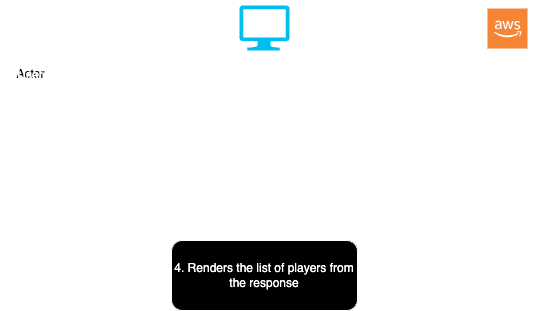

The diagram above was exported from draw.io. Its source (the exported page's mxGraphModel, read from the mxfile embedded in the PNG):
<mxGraphModel dx="1026" dy="651" grid="1" gridSize="10" guides="1" tooltips="1" connect="1" arrows="1" fold="1" page="1" pageScale="1" pageWidth="827" pageHeight="1169" background="none" math="0" shadow="0">
  <root>
    <mxCell id="0" />
    <mxCell id="1" parent="0" />
    <mxCell id="GoG826L9jIJSFtWk2_07-3" value="" style="endArrow=none;html=1;rounded=0;strokeColor=#FFFFFF;strokeWidth=5;" edge="1" parent="1">
      <mxGeometry width="50" height="50" relative="1" as="geometry">
        <mxPoint x="80" y="320" as="sourcePoint" />
        <mxPoint x="80" y="110" as="targetPoint" />
      </mxGeometry>
    </mxCell>
    <mxCell id="GoG826L9jIJSFtWk2_07-4" value="" style="endArrow=none;html=1;rounded=0;strokeColor=#FFFFFF;strokeWidth=5;" edge="1" parent="1" source="GoG826L9jIJSFtWk2_07-22">
      <mxGeometry width="50" height="50" relative="1" as="geometry">
        <mxPoint x="320" y="630" as="sourcePoint" />
        <mxPoint x="318" y="110" as="targetPoint" />
      </mxGeometry>
    </mxCell>
    <mxCell id="GoG826L9jIJSFtWk2_07-5" value="" style="endArrow=none;html=1;rounded=0;strokeColor=#FFFFFF;strokeWidth=5;" edge="1" parent="1">
      <mxGeometry width="50" height="50" relative="1" as="geometry">
        <mxPoint x="558" y="320" as="sourcePoint" />
        <mxPoint x="558" y="111" as="targetPoint" />
      </mxGeometry>
    </mxCell>
    <mxCell id="GoG826L9jIJSFtWk2_07-7" value="Actor" style="shape=umlActor;verticalLabelPosition=bottom;verticalAlign=top;html=1;outlineConnect=0;fillColor=#FFFFFF;strokeColor=#FFFFFF;" vertex="1" parent="1">
      <mxGeometry x="70" y="20" width="30" height="60" as="geometry" />
    </mxCell>
    <mxCell id="GoG826L9jIJSFtWk2_07-8" value="User" style="text;strokeColor=none;align=center;fillColor=none;html=1;verticalAlign=middle;whiteSpace=wrap;rounded=0;fontColor=#FFFFFF;" vertex="1" parent="1">
      <mxGeometry x="55" y="80" width="60" height="30" as="geometry" />
    </mxCell>
    <mxCell id="GoG826L9jIJSFtWk2_07-9" value="" style="verticalLabelPosition=bottom;html=1;verticalAlign=top;align=center;strokeColor=none;fillColor=#00BEF2;shape=mxgraph.azure.computer;pointerEvents=1;" vertex="1" parent="1">
      <mxGeometry x="294" y="25" width="50" height="45" as="geometry" />
    </mxCell>
    <mxCell id="GoG826L9jIJSFtWk2_07-10" value="Front-end" style="text;strokeColor=none;align=center;fillColor=none;html=1;verticalAlign=middle;whiteSpace=wrap;rounded=0;fontColor=#FFFFFF;" vertex="1" parent="1">
      <mxGeometry x="289" y="80" width="60" height="30" as="geometry" />
    </mxCell>
    <mxCell id="GoG826L9jIJSFtWk2_07-11" value="" style="outlineConnect=0;dashed=0;verticalLabelPosition=bottom;verticalAlign=top;align=center;html=1;shape=mxgraph.aws3.cloud_2;fillColor=#F58534;gradientColor=none;" vertex="1" parent="1">
      <mxGeometry x="542" y="28" width="40" height="40" as="geometry" />
    </mxCell>
    <mxCell id="GoG826L9jIJSFtWk2_07-12" value="Back-end" style="text;strokeColor=none;align=center;fillColor=none;html=1;verticalAlign=middle;whiteSpace=wrap;rounded=0;fontColor=#FFFFFF;" vertex="1" parent="1">
      <mxGeometry x="532" y="80" width="60" height="30" as="geometry" />
    </mxCell>
    <mxCell id="GoG826L9jIJSFtWk2_07-15" value="" style="endArrow=classic;html=1;rounded=0;strokeColor=#FFFFFF;strokeWidth=2;" edge="1" parent="1">
      <mxGeometry width="50" height="50" relative="1" as="geometry">
        <mxPoint x="90" y="160" as="sourcePoint" />
        <mxPoint x="310" y="160" as="targetPoint" />
      </mxGeometry>
    </mxCell>
    <mxCell id="GoG826L9jIJSFtWk2_07-16" value="&lt;font color=&quot;#ffffff&quot;&gt;1. User clicks on &quot;See Leaderboard&quot; button inside game&lt;/font&gt;" style="text;strokeColor=none;align=center;fillColor=none;html=1;verticalAlign=middle;whiteSpace=wrap;rounded=0;" vertex="1" parent="1">
      <mxGeometry x="109" y="130" width="185" height="30" as="geometry" />
    </mxCell>
    <mxCell id="GoG826L9jIJSFtWk2_07-18" value="" style="endArrow=classic;html=1;rounded=0;strokeColor=#FFFFFF;strokeWidth=2;" edge="1" parent="1">
      <mxGeometry width="50" height="50" relative="1" as="geometry">
        <mxPoint x="330" y="180" as="sourcePoint" />
        <mxPoint x="550" y="180" as="targetPoint" />
      </mxGeometry>
    </mxCell>
    <mxCell id="GoG826L9jIJSFtWk2_07-19" value="&lt;font color=&quot;#ffffff&quot;&gt;2. Front-end calls /getPlayer API with sorted=true&lt;/font&gt;" style="text;strokeColor=none;align=center;fillColor=none;html=1;verticalAlign=middle;whiteSpace=wrap;rounded=0;" vertex="1" parent="1">
      <mxGeometry x="340" y="146" width="200" height="30" as="geometry" />
    </mxCell>
    <mxCell id="GoG826L9jIJSFtWk2_07-20" value="" style="endArrow=classic;html=1;rounded=0;strokeColor=#FFFFFF;strokeWidth=2;" edge="1" parent="1">
      <mxGeometry width="50" height="50" relative="1" as="geometry">
        <mxPoint x="550" y="233" as="sourcePoint" />
        <mxPoint x="330" y="233" as="targetPoint" />
      </mxGeometry>
    </mxCell>
    <mxCell id="GoG826L9jIJSFtWk2_07-21" value="&lt;font color=&quot;#ffffff&quot;&gt;3. Received response&lt;/font&gt;" style="text;strokeColor=none;align=center;fillColor=none;html=1;verticalAlign=middle;whiteSpace=wrap;rounded=0;" vertex="1" parent="1">
      <mxGeometry x="342" y="196" width="200" height="30" as="geometry" />
    </mxCell>
    <mxCell id="GoG826L9jIJSFtWk2_07-22" value="&lt;font color=&quot;#ffffff&quot;&gt;4. Renders the list of players from the response&lt;/font&gt;" style="rounded=1;whiteSpace=wrap;html=1;perimeterSpacing=4;strokeColor=#FFFFFF;fillColor=#000000;" vertex="1" parent="1">
      <mxGeometry x="226" y="260" width="186" height="70" as="geometry" />
    </mxCell>
  </root>
</mxGraphModel>